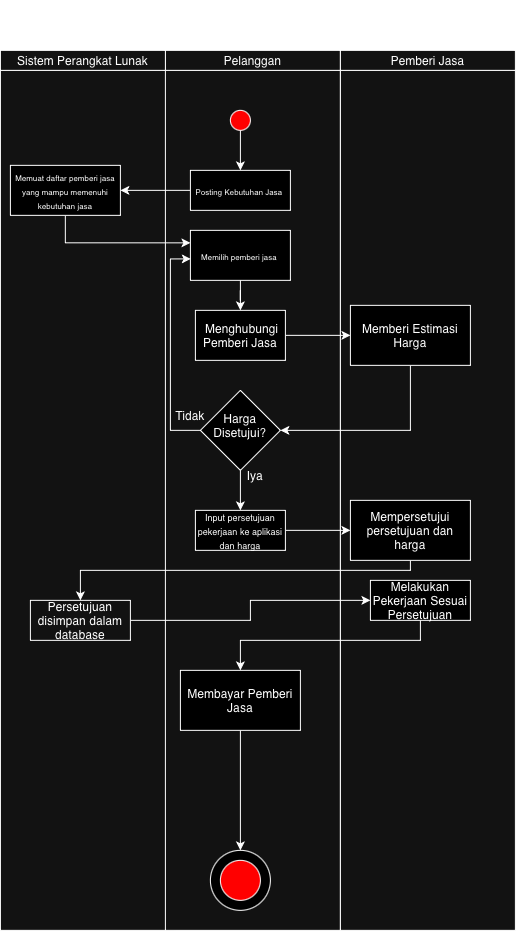

The diagram above was exported from draw.io. Its source (the exported page's mxGraphModel, read from the mxfile embedded in the PNG):
<mxGraphModel dx="1134" dy="4082" grid="1" gridSize="10" guides="1" tooltips="1" connect="1" arrows="1" fold="1" page="1" pageScale="1" pageWidth="2339" pageHeight="3300" math="0" shadow="0">
  <root>
    <mxCell id="0" />
    <mxCell id="1" parent="0" />
    <mxCell id="-JyXVjh7gWf8eH5XCzUC-12" parent="1" style="rounded=0;whiteSpace=wrap;html=1;" value="" vertex="1">
      <mxGeometry height="860" width="175" x="10" y="50" as="geometry" />
    </mxCell>
    <mxCell id="-JyXVjh7gWf8eH5XCzUC-11" parent="1" style="rounded=0;whiteSpace=wrap;html=1;" value="" vertex="1">
      <mxGeometry height="860" width="175" x="175" y="50" as="geometry" />
    </mxCell>
    <mxCell id="-JyXVjh7gWf8eH5XCzUC-10" parent="1" style="rounded=0;whiteSpace=wrap;html=1;" value="" vertex="1">
      <mxGeometry height="860" width="175" x="350" y="50" as="geometry" />
    </mxCell>
    <mxCell id="8ggvWVWiv5yal4RD-NCx-21" edge="1" parent="1" source="8ggvWVWiv5yal4RD-NCx-22" style="edgeStyle=orthogonalEdgeStyle;rounded=0;orthogonalLoop=1;jettySize=auto;html=1;" target="8ggvWVWiv5yal4RD-NCx-24" value="">
      <mxGeometry relative="1" as="geometry" />
    </mxCell>
    <mxCell id="8ggvWVWiv5yal4RD-NCx-22" parent="1" style="ellipse;whiteSpace=wrap;html=1;shapeInside=1;aspect=fixed;fillColor=light-dark(#FFFFFF,#FF0000);" value="" vertex="1">
      <mxGeometry height="20" width="20" x="240" y="90" as="geometry" />
    </mxCell>
    <mxCell id="-FcLtPgvj4dZjeNCEvAD-3" edge="1" parent="1" source="8ggvWVWiv5yal4RD-NCx-24" style="edgeStyle=orthogonalEdgeStyle;rounded=0;orthogonalLoop=1;jettySize=auto;html=1;" target="-FcLtPgvj4dZjeNCEvAD-2" value="">
      <mxGeometry relative="1" as="geometry" />
    </mxCell>
    <mxCell id="8ggvWVWiv5yal4RD-NCx-24" parent="1" style="whiteSpace=wrap;html=1;fillColor=light-dark(#FFFFFF,#000000);" value="&lt;font style=&quot;font-size: 8px;&quot;&gt;&lt;span style=&quot;font-family: Arial, sans-serif; background-color: transparent; font-weight: 400; font-style: normal; font-variant: normal; text-decoration: none; vertical-align: baseline; white-space: pre-wrap; color: light-dark(rgb(0, 0, 0), rgb(255, 255, 255));&quot; id=&quot;docs-internal-guid-11c694c2-7fff-2490-4907-d9244fd6ff5c&quot;&gt;Posting Kebutuhan Jasa &lt;/span&gt;&lt;/font&gt;" vertex="1">
      <mxGeometry height="40" width="100" x="200" y="150" as="geometry" />
    </mxCell>
    <mxCell id="8ggvWVWiv5yal4RD-NCx-25" parent="1" style="whiteSpace=wrap;html=1;fillColor=light-dark(#FFFFFF,#000000);" value="&lt;font style=&quot;font-size: 8px;&quot;&gt;Memilih pemberi jasa&amp;nbsp;&lt;/font&gt;" vertex="1">
      <mxGeometry height="50" width="100" x="200" y="210" as="geometry" />
    </mxCell>
    <mxCell id="8ggvWVWiv5yal4RD-NCx-41" edge="1" parent="1" source="8ggvWVWiv5yal4RD-NCx-26" style="edgeStyle=orthogonalEdgeStyle;rounded=0;orthogonalLoop=1;jettySize=auto;html=1;" target="8ggvWVWiv5yal4RD-NCx-40" value="">
      <mxGeometry relative="1" as="geometry" />
    </mxCell>
    <mxCell id="8ggvWVWiv5yal4RD-NCx-26" parent="1" style="whiteSpace=wrap;html=1;fillColor=light-dark(#FFFFFF,#000000);" value="&amp;nbsp;Menghubungi Pemberi Jasa" vertex="1">
      <mxGeometry height="50" width="90" x="205" y="290" as="geometry" />
    </mxCell>
    <mxCell id="8ggvWVWiv5yal4RD-NCx-27" edge="1" parent="1" source="8ggvWVWiv5yal4RD-NCx-25" style="edgeStyle=orthogonalEdgeStyle;rounded=0;orthogonalLoop=1;jettySize=auto;html=1;" target="8ggvWVWiv5yal4RD-NCx-26" value="">
      <mxGeometry relative="1" as="geometry" />
    </mxCell>
    <mxCell id="8ggvWVWiv5yal4RD-NCx-44" edge="1" parent="1" source="8ggvWVWiv5yal4RD-NCx-40" style="edgeStyle=orthogonalEdgeStyle;rounded=0;orthogonalLoop=1;jettySize=auto;html=1;" target="8ggvWVWiv5yal4RD-NCx-43" value="">
      <mxGeometry relative="1" as="geometry">
        <Array as="points">
          <mxPoint x="420" y="410" />
        </Array>
      </mxGeometry>
    </mxCell>
    <mxCell id="8ggvWVWiv5yal4RD-NCx-40" parent="1" style="whiteSpace=wrap;html=1;fillColor=light-dark(#FFFFFF,#000000);" value="Memberi Estimasi Harga" vertex="1">
      <mxGeometry height="60" width="120" x="360" y="285" as="geometry" />
    </mxCell>
    <mxCell id="8ggvWVWiv5yal4RD-NCx-56" edge="1" parent="1" source="8ggvWVWiv5yal4RD-NCx-43" style="edgeStyle=orthogonalEdgeStyle;rounded=0;orthogonalLoop=1;jettySize=auto;html=1;" target="8ggvWVWiv5yal4RD-NCx-55" value="">
      <mxGeometry relative="1" as="geometry" />
    </mxCell>
    <mxCell id="8ggvWVWiv5yal4RD-NCx-43" parent="1" style="rhombus;whiteSpace=wrap;html=1;shapeInside=1;fillColor=light-dark(#FFFFFF,#000000);" value="Harga Disetujui?" vertex="1">
      <mxGeometry height="80" width="80" x="210" y="370" as="geometry" />
    </mxCell>
    <mxCell id="8ggvWVWiv5yal4RD-NCx-52" edge="1" parent="1" source="8ggvWVWiv5yal4RD-NCx-43" style="edgeStyle=orthogonalEdgeStyle;rounded=0;orthogonalLoop=1;jettySize=auto;html=1;entryX=0.003;entryY=0.571;entryDx=0;entryDy=0;entryPerimeter=0;" target="8ggvWVWiv5yal4RD-NCx-25">
      <mxGeometry relative="1" as="geometry">
        <Array as="points">
          <mxPoint x="180" y="410" />
          <mxPoint x="180" y="238.62" />
        </Array>
      </mxGeometry>
    </mxCell>
    <mxCell id="8ggvWVWiv5yal4RD-NCx-53" parent="1" style="text;html=1;whiteSpace=wrap;strokeColor=none;fillColor=none;align=center;verticalAlign=middle;rounded=0;" value="Tidak" vertex="1">
      <mxGeometry height="30" width="60" x="170" y="380" as="geometry" />
    </mxCell>
    <mxCell id="8ggvWVWiv5yal4RD-NCx-54" parent="1" style="text;html=1;whiteSpace=wrap;strokeColor=none;fillColor=none;align=center;verticalAlign=middle;rounded=0;" value="Iya" vertex="1">
      <mxGeometry height="30" width="60" x="235" y="440" as="geometry" />
    </mxCell>
    <mxCell id="8ggvWVWiv5yal4RD-NCx-62" edge="1" parent="1" source="8ggvWVWiv5yal4RD-NCx-55" style="edgeStyle=orthogonalEdgeStyle;rounded=0;orthogonalLoop=1;jettySize=auto;html=1;" target="8ggvWVWiv5yal4RD-NCx-61" value="">
      <mxGeometry relative="1" as="geometry" />
    </mxCell>
    <mxCell id="8ggvWVWiv5yal4RD-NCx-55" parent="1" style="whiteSpace=wrap;html=1;fillColor=light-dark(#FFFFFF,#000000);" value="&lt;font style=&quot;font-size: 9px;&quot;&gt;Input persetujuan pekerjaan ke aplikasi dan harga&lt;/font&gt;" vertex="1">
      <mxGeometry height="40" width="90" x="205" y="490" as="geometry" />
    </mxCell>
    <mxCell id="-FcLtPgvj4dZjeNCEvAD-8" edge="1" parent="1" source="8ggvWVWiv5yal4RD-NCx-61" style="edgeStyle=orthogonalEdgeStyle;rounded=0;orthogonalLoop=1;jettySize=auto;html=1;">
      <mxGeometry relative="1" as="geometry">
        <Array as="points">
          <mxPoint x="420" y="550" />
          <mxPoint x="90" y="550" />
          <mxPoint x="90" y="560" />
        </Array>
        <mxPoint x="90" y="580" as="targetPoint" />
      </mxGeometry>
    </mxCell>
    <mxCell id="8ggvWVWiv5yal4RD-NCx-61" parent="1" style="whiteSpace=wrap;html=1;fillColor=light-dark(#FFFFFF,#000000);" value="Mempersetujui persetujuan dan harga" vertex="1">
      <mxGeometry height="60" width="120" x="360" y="480" as="geometry" />
    </mxCell>
    <mxCell id="8ggvWVWiv5yal4RD-NCx-63" parent="1" style="whiteSpace=wrap;html=1;fillColor=light-dark(#FFFFFF,#000000);" value="Melakukan Pekerjaan Sesuai Persetujuan" vertex="1">
      <mxGeometry height="40" width="100" x="380" y="560" as="geometry" />
    </mxCell>
    <mxCell id="-JyXVjh7gWf8eH5XCzUC-15" edge="1" parent="1" source="8ggvWVWiv5yal4RD-NCx-80" style="edgeStyle=orthogonalEdgeStyle;rounded=0;orthogonalLoop=1;jettySize=auto;html=1;entryX=0.5;entryY=0;entryDx=0;entryDy=0;" target="8ggvWVWiv5yal4RD-NCx-88">
      <mxGeometry relative="1" as="geometry">
        <mxPoint x="250" y="800" as="targetPoint" />
      </mxGeometry>
    </mxCell>
    <mxCell id="8ggvWVWiv5yal4RD-NCx-80" parent="1" style="whiteSpace=wrap;html=1;fillColor=light-dark(#FFFFFF,#000000);" value="Membayar Pemberi Jasa" vertex="1">
      <mxGeometry height="60" width="120" x="190" y="650" as="geometry" />
    </mxCell>
    <mxCell id="8ggvWVWiv5yal4RD-NCx-88" parent="1" style="ellipse;whiteSpace=wrap;html=1;shapeInside=1;fillColor=light-dark(#FFFFFF,#000000);" value="" vertex="1">
      <mxGeometry height="60" width="60" x="220" y="830" as="geometry" />
    </mxCell>
    <mxCell id="8ggvWVWiv5yal4RD-NCx-90" parent="1" style="ellipse;whiteSpace=wrap;html=1;shapeInside=1;fillColor=light-dark(#FFFFFF,#FF0000);" value="" vertex="1">
      <mxGeometry height="40" width="40" x="230" y="840" as="geometry" />
    </mxCell>
    <mxCell id="8ggvWVWiv5yal4RD-NCx-98" parent="1" style="rounded=0;whiteSpace=wrap;html=1;" value="Pelanggan" vertex="1">
      <mxGeometry height="20" width="175" x="175" y="30" as="geometry" />
    </mxCell>
    <mxCell id="8ggvWVWiv5yal4RD-NCx-99" parent="1" style="rounded=0;whiteSpace=wrap;html=1;" value="Pemberi Jasa" vertex="1">
      <mxGeometry height="20" width="175" x="350" y="30" as="geometry" />
    </mxCell>
    <mxCell id="8ggvWVWiv5yal4RD-NCx-101" parent="1" style="text;html=1;whiteSpace=wrap;strokeColor=none;fillColor=none;align=center;verticalAlign=middle;rounded=0;" value="Diagram Pemakaian Perangkat Lunak" vertex="1">
      <mxGeometry height="30" width="390" x="55" y="-20" as="geometry" />
    </mxCell>
    <mxCell id="-FcLtPgvj4dZjeNCEvAD-4" edge="1" parent="1" source="-FcLtPgvj4dZjeNCEvAD-2" style="edgeStyle=orthogonalEdgeStyle;rounded=0;orthogonalLoop=1;jettySize=auto;html=1;entryX=0;entryY=0.25;entryDx=0;entryDy=0;" target="8ggvWVWiv5yal4RD-NCx-25">
      <mxGeometry relative="1" as="geometry">
        <Array as="points">
          <mxPoint x="75" y="222.55" />
        </Array>
      </mxGeometry>
    </mxCell>
    <mxCell id="-FcLtPgvj4dZjeNCEvAD-2" parent="1" style="whiteSpace=wrap;html=1;fillColor=light-dark(#FFFFFF,#000000);" value="&lt;font style=&quot;font-size: 8px;&quot;&gt;Memuat daftar pemberi jasa yang mampu memenuhi kebutuhan jasa&lt;/font&gt;" vertex="1">
      <mxGeometry height="50" width="110" x="20" y="145" as="geometry" />
    </mxCell>
    <mxCell id="-FcLtPgvj4dZjeNCEvAD-11" edge="1" parent="1" source="-FcLtPgvj4dZjeNCEvAD-9" style="edgeStyle=orthogonalEdgeStyle;rounded=0;orthogonalLoop=1;jettySize=auto;html=1;entryX=0;entryY=0.5;entryDx=0;entryDy=0;" target="8ggvWVWiv5yal4RD-NCx-63">
      <mxGeometry relative="1" as="geometry" />
    </mxCell>
    <mxCell id="-FcLtPgvj4dZjeNCEvAD-9" parent="1" style="rounded=0;whiteSpace=wrap;html=1;" value="Persetujuan disimpan dalam database" vertex="1">
      <mxGeometry height="40" width="100" x="40" y="580" as="geometry" />
    </mxCell>
    <mxCell id="-FcLtPgvj4dZjeNCEvAD-13" edge="1" parent="1" source="8ggvWVWiv5yal4RD-NCx-63" style="edgeStyle=orthogonalEdgeStyle;rounded=0;orthogonalLoop=1;jettySize=auto;html=1;entryX=0.5;entryY=0;entryDx=0;entryDy=0;" target="8ggvWVWiv5yal4RD-NCx-80">
      <mxGeometry relative="1" as="geometry">
        <Array as="points">
          <mxPoint x="430" y="620" />
          <mxPoint x="250" y="620" />
        </Array>
      </mxGeometry>
    </mxCell>
    <mxCell id="-FcLtPgvj4dZjeNCEvAD-15" parent="1" style="rounded=0;whiteSpace=wrap;html=1;" value="Sistem Perangkat Lunak" vertex="1">
      <mxGeometry height="20" width="165" x="10" y="30" as="geometry" />
    </mxCell>
  </root>
</mxGraphModel>